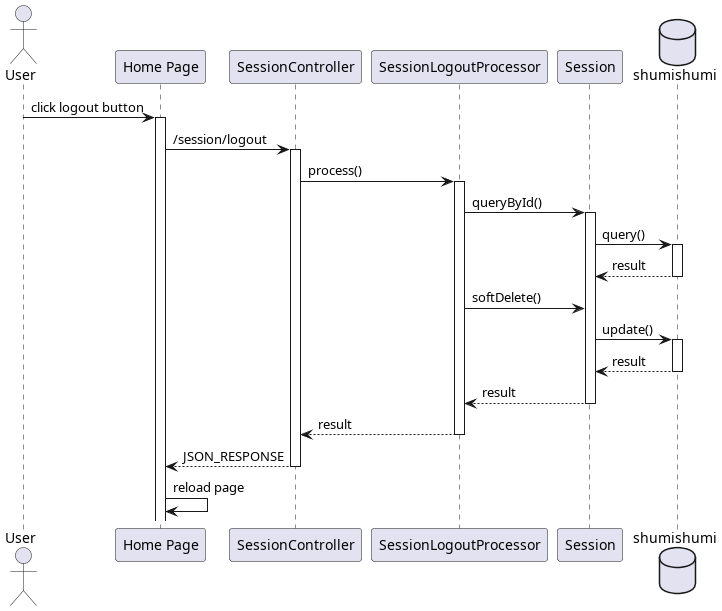

The diagram above was rendered by PlantUML. Its source (embedded in the PNG):
@startuml logout
'autonumber 1.1.1

actor User as u

' Box "front end"
participant "Home Page" as home
' end box

' Box "back end"
participant "SessionController" as sc

participant "SessionLogoutProcessor" as proc

participant "Session" as sm
' end box

database shumishumi as db

u -> home++ : click logout button
home -> sc++ : /session/logout

sc -> proc++ : process()

proc -> sm++ : queryById()
sm -> db++ : query()
return result

proc -> sm : softDelete()
sm -> db++ : update()
return result
return result

return result

return JSON_RESPONSE

home -> home : reload page

@enduml